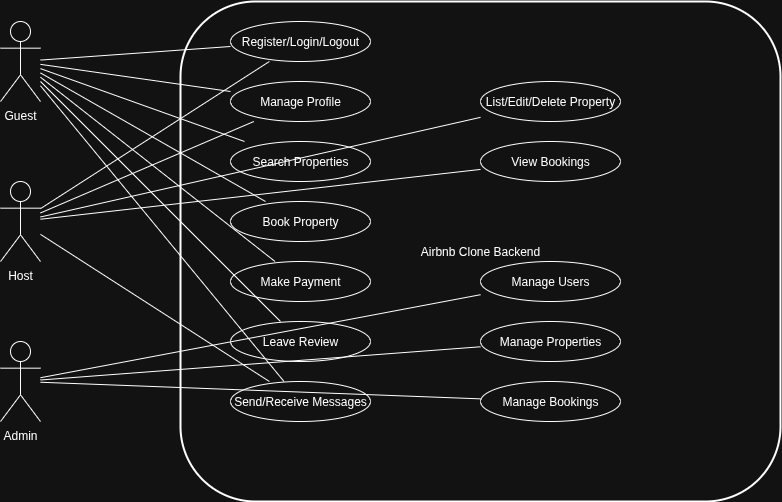

The diagram above was exported from draw.io. Its source (the exported page's mxGraphModel, read from the mxfile embedded in the PNG):
<mxGraphModel dx="1360" dy="793" grid="1" gridSize="10" guides="1" tooltips="1" connect="1" arrows="1" fold="1" page="1" pageScale="1" pageWidth="850" pageHeight="1100" math="0" shadow="0">
  <root>
    <mxCell id="0" />
    <mxCell id="1" parent="0" />
    <mxCell id="KzvYrM6tr4wPPLOsXo-i-1" value="Guest" style="shape=umlActor;verticalLabelPosition=bottom;verticalAlign=top;" vertex="1" parent="1">
      <mxGeometry x="780" y="270" width="40" height="80" as="geometry" />
    </mxCell>
    <mxCell id="KzvYrM6tr4wPPLOsXo-i-2" value="Host" style="shape=umlActor;verticalLabelPosition=bottom;verticalAlign=top;" vertex="1" parent="1">
      <mxGeometry x="780" y="430" width="40" height="80" as="geometry" />
    </mxCell>
    <mxCell id="KzvYrM6tr4wPPLOsXo-i-3" value="Admin" style="shape=umlActor;verticalLabelPosition=bottom;verticalAlign=top;" vertex="1" parent="1">
      <mxGeometry x="780" y="590" width="40" height="80" as="geometry" />
    </mxCell>
    <mxCell id="KzvYrM6tr4wPPLOsXo-i-4" value="Airbnb Clone Backend" style="shape=rectangle;rounded=1;whiteSpace=wrap;html=1;strokeWidth=2;" vertex="1" parent="1">
      <mxGeometry x="960" y="250" width="600" height="500" as="geometry" />
    </mxCell>
    <mxCell id="KzvYrM6tr4wPPLOsXo-i-5" value="Register/Login/Logout" style="shape=ellipse;whiteSpace=wrap;html=1;" vertex="1" parent="1">
      <mxGeometry x="1010" y="270" width="140" height="40" as="geometry" />
    </mxCell>
    <mxCell id="KzvYrM6tr4wPPLOsXo-i-6" value="Manage Profile" style="shape=ellipse;whiteSpace=wrap;html=1;" vertex="1" parent="1">
      <mxGeometry x="1010" y="330" width="140" height="40" as="geometry" />
    </mxCell>
    <mxCell id="KzvYrM6tr4wPPLOsXo-i-7" value="Search Properties" style="shape=ellipse;whiteSpace=wrap;html=1;" vertex="1" parent="1">
      <mxGeometry x="1010" y="390" width="140" height="40" as="geometry" />
    </mxCell>
    <mxCell id="KzvYrM6tr4wPPLOsXo-i-8" value="Book Property" style="shape=ellipse;whiteSpace=wrap;html=1;" vertex="1" parent="1">
      <mxGeometry x="1010" y="450" width="140" height="40" as="geometry" />
    </mxCell>
    <mxCell id="KzvYrM6tr4wPPLOsXo-i-9" value="Make Payment" style="shape=ellipse;whiteSpace=wrap;html=1;" vertex="1" parent="1">
      <mxGeometry x="1010" y="510" width="140" height="40" as="geometry" />
    </mxCell>
    <mxCell id="KzvYrM6tr4wPPLOsXo-i-10" value="Leave Review" style="shape=ellipse;whiteSpace=wrap;html=1;" vertex="1" parent="1">
      <mxGeometry x="1010" y="570" width="140" height="40" as="geometry" />
    </mxCell>
    <mxCell id="KzvYrM6tr4wPPLOsXo-i-11" value="Send/Receive Messages" style="shape=ellipse;whiteSpace=wrap;html=1;" vertex="1" parent="1">
      <mxGeometry x="1010" y="630" width="140" height="40" as="geometry" />
    </mxCell>
    <mxCell id="KzvYrM6tr4wPPLOsXo-i-12" value="List/Edit/Delete Property" style="shape=ellipse;whiteSpace=wrap;html=1;" vertex="1" parent="1">
      <mxGeometry x="1260" y="330" width="140" height="40" as="geometry" />
    </mxCell>
    <mxCell id="KzvYrM6tr4wPPLOsXo-i-13" value="View Bookings" style="shape=ellipse;whiteSpace=wrap;html=1;" vertex="1" parent="1">
      <mxGeometry x="1260" y="390" width="140" height="40" as="geometry" />
    </mxCell>
    <mxCell id="KzvYrM6tr4wPPLOsXo-i-14" value="Manage Users" style="shape=ellipse;whiteSpace=wrap;html=1;" vertex="1" parent="1">
      <mxGeometry x="1260" y="510" width="140" height="40" as="geometry" />
    </mxCell>
    <mxCell id="KzvYrM6tr4wPPLOsXo-i-15" value="Manage Properties" style="shape=ellipse;whiteSpace=wrap;html=1;" vertex="1" parent="1">
      <mxGeometry x="1260" y="570" width="140" height="40" as="geometry" />
    </mxCell>
    <mxCell id="KzvYrM6tr4wPPLOsXo-i-16" value="Manage Bookings" style="shape=ellipse;whiteSpace=wrap;html=1;" vertex="1" parent="1">
      <mxGeometry x="1260" y="630" width="140" height="40" as="geometry" />
    </mxCell>
    <mxCell id="KzvYrM6tr4wPPLOsXo-i-17" style="endArrow=none;html=1;" edge="1" parent="1" source="KzvYrM6tr4wPPLOsXo-i-1" target="KzvYrM6tr4wPPLOsXo-i-5">
      <mxGeometry relative="1" as="geometry" />
    </mxCell>
    <mxCell id="KzvYrM6tr4wPPLOsXo-i-18" style="endArrow=none;html=1;" edge="1" parent="1" source="KzvYrM6tr4wPPLOsXo-i-1" target="KzvYrM6tr4wPPLOsXo-i-6">
      <mxGeometry relative="1" as="geometry" />
    </mxCell>
    <mxCell id="KzvYrM6tr4wPPLOsXo-i-19" style="endArrow=none;html=1;" edge="1" parent="1" source="KzvYrM6tr4wPPLOsXo-i-1" target="KzvYrM6tr4wPPLOsXo-i-7">
      <mxGeometry relative="1" as="geometry" />
    </mxCell>
    <mxCell id="KzvYrM6tr4wPPLOsXo-i-20" style="endArrow=none;html=1;" edge="1" parent="1" source="KzvYrM6tr4wPPLOsXo-i-1" target="KzvYrM6tr4wPPLOsXo-i-8">
      <mxGeometry relative="1" as="geometry" />
    </mxCell>
    <mxCell id="KzvYrM6tr4wPPLOsXo-i-21" style="endArrow=none;html=1;" edge="1" parent="1" source="KzvYrM6tr4wPPLOsXo-i-1" target="KzvYrM6tr4wPPLOsXo-i-9">
      <mxGeometry relative="1" as="geometry" />
    </mxCell>
    <mxCell id="KzvYrM6tr4wPPLOsXo-i-22" style="endArrow=none;html=1;" edge="1" parent="1" source="KzvYrM6tr4wPPLOsXo-i-1" target="KzvYrM6tr4wPPLOsXo-i-10">
      <mxGeometry relative="1" as="geometry" />
    </mxCell>
    <mxCell id="KzvYrM6tr4wPPLOsXo-i-23" style="endArrow=none;html=1;" edge="1" parent="1" source="KzvYrM6tr4wPPLOsXo-i-1" target="KzvYrM6tr4wPPLOsXo-i-11">
      <mxGeometry relative="1" as="geometry" />
    </mxCell>
    <mxCell id="KzvYrM6tr4wPPLOsXo-i-24" style="endArrow=none;html=1;" edge="1" parent="1" source="KzvYrM6tr4wPPLOsXo-i-2" target="KzvYrM6tr4wPPLOsXo-i-5">
      <mxGeometry relative="1" as="geometry" />
    </mxCell>
    <mxCell id="KzvYrM6tr4wPPLOsXo-i-25" style="endArrow=none;html=1;" edge="1" parent="1" source="KzvYrM6tr4wPPLOsXo-i-2" target="KzvYrM6tr4wPPLOsXo-i-6">
      <mxGeometry relative="1" as="geometry" />
    </mxCell>
    <mxCell id="KzvYrM6tr4wPPLOsXo-i-26" style="endArrow=none;html=1;" edge="1" parent="1" source="KzvYrM6tr4wPPLOsXo-i-2" target="KzvYrM6tr4wPPLOsXo-i-12">
      <mxGeometry relative="1" as="geometry" />
    </mxCell>
    <mxCell id="KzvYrM6tr4wPPLOsXo-i-27" style="endArrow=none;html=1;" edge="1" parent="1" source="KzvYrM6tr4wPPLOsXo-i-2" target="KzvYrM6tr4wPPLOsXo-i-13">
      <mxGeometry relative="1" as="geometry" />
    </mxCell>
    <mxCell id="KzvYrM6tr4wPPLOsXo-i-28" style="endArrow=none;html=1;" edge="1" parent="1" source="KzvYrM6tr4wPPLOsXo-i-2" target="KzvYrM6tr4wPPLOsXo-i-11">
      <mxGeometry relative="1" as="geometry" />
    </mxCell>
    <mxCell id="KzvYrM6tr4wPPLOsXo-i-29" style="endArrow=none;html=1;" edge="1" parent="1" source="KzvYrM6tr4wPPLOsXo-i-3" target="KzvYrM6tr4wPPLOsXo-i-14">
      <mxGeometry relative="1" as="geometry" />
    </mxCell>
    <mxCell id="KzvYrM6tr4wPPLOsXo-i-30" style="endArrow=none;html=1;" edge="1" parent="1" source="KzvYrM6tr4wPPLOsXo-i-3" target="KzvYrM6tr4wPPLOsXo-i-15">
      <mxGeometry relative="1" as="geometry" />
    </mxCell>
    <mxCell id="KzvYrM6tr4wPPLOsXo-i-31" style="endArrow=none;html=1;" edge="1" parent="1" source="KzvYrM6tr4wPPLOsXo-i-3" target="KzvYrM6tr4wPPLOsXo-i-16">
      <mxGeometry relative="1" as="geometry" />
    </mxCell>
  </root>
</mxGraphModel>